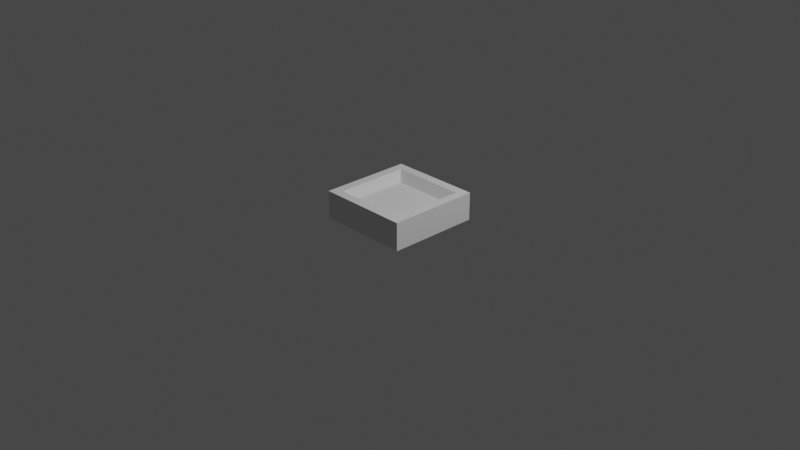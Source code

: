 # Source: tile.blend  (saved by Blender 2.81.16; exported with 4.5.12 LTS)
import bpy
from mathutils import Matrix  # noqa: F401  (used for matrix-valued properties, if any)

bpy.ops.wm.read_factory_settings(use_empty=True)
scene = bpy.context.scene
scene.name = 'Scene'

# ---- collections
col_collection = bpy.data.collections.new('Collection'); scene.collection.children.link(col_collection)

# ---- world
world_world = bpy.data.worlds.new('World'); scene.world = world_world
world_world.use_nodes = True; world_world.node_tree.nodes.clear()
_N = world_world.node_tree.nodes; _L = world_world.node_tree.links
n0 = _N.new('ShaderNodeOutputWorld'); n0.name = 'World Output'; n0.location = (300, 300)
n1 = _N.new('ShaderNodeBackground'); n1.name = 'Background'; n1.location = (10, 300)
n1.inputs[0].default_value = (0.05088, 0.05088, 0.05088, 1.0)
_L.new(n1.outputs[0], n0.inputs[0])
n0.is_active_output = True
world_world.color = (0.05088, 0.05088, 0.05088)
world_world.use_sun_shadow = False
world_world.sun_shadow_jitter_overblur = 0.0

# ---- cameras
cam_camera = bpy.data.cameras.new('Camera')
cam_camera.clip_end = 100.0
cam_camera.ortho_scale = 7.314

# ---- lights
light_light = bpy.data.lights.new('Light', 'POINT')
light_light.transmission_factor = 0.0
light_light.energy = 1000.0
light_light.shadow_soft_size = 0.1
light_light.shadow_maximum_resolution = 0.006
light_light.use_absolute_resolution = True

# ---- meshes
me_plane_009 = bpy.data.meshes.new('Plane.009')
me_plane_009.from_pydata([(-0.32, 0.32, 0.1), (-0.4, 0.4, 0.0), (-0.4, -0.4, 0.0), (-0.32, -0.32, 0.1), (0.4, -0.4, 0.0), (0.32, -0.32, 0.1), (0.4, 0.4, 0.0), (0.32, 0.32, 0.1), (0.32, 0.32, 0.2), (0.4, 0.4, 0.3), (0.4, -0.4, 0.3), (0.32, -0.32, 0.2), (-0.4, -0.4, 0.3), (-0.32, -0.32, 0.2), (-0.4, 0.4, 0.3), (-0.32, 0.32, 0.2), (-0.5, -0.5, 0.0), (0.5, -0.5, 0.0), (-0.5, 0.5, 0.0), (0.5, 0.5, 0.0), (-0.5, 0.5, 0.3), (-0.5, -0.5, 0.3), (0.5, -0.5, 0.3), (0.5, 0.5, 0.3)], [], [(3, 0, 7, 5), (1, 0, 3, 2), (2, 3, 5, 4), (4, 5, 7, 6), (6, 7, 0, 1), (11, 8, 15, 13), (9, 8, 11, 10), (10, 11, 13, 12), (12, 13, 15, 14), (14, 15, 8, 9), (16, 18, 1, 2, 4, 17), (21, 22, 23, 9, 10, 12), (19, 18, 20, 23), (16, 17, 22, 21), (17, 19, 23, 22), (18, 16, 21, 20), (14, 9, 23, 20, 21, 12), (17, 4, 6, 1, 18, 19)])
_uv = me_plane_009.uv_layers.new(name='UVMap')
_uv.uv.foreach_set('vector', [0.1, 0.1, 0.1, 0.9, 0.9, 0.9, 0.9, 0.1, 0.0, 1.0, 0.1, 0.9, 0.1, 0.1, 0.0, 0.0, 0.0, 0.0, 0.1, 0.1, 0.9, 0.1, 1.0, 0.0, 1.0, 0.0, 0.9, 0.1, 0.9, 0.9, 1.0, 1.0, 1.0, 1.0, 0.9, 0.9, 0.1, 0.9, 0.0, 1.0, 0.1, 0.1, 0.1, 0.9, 0.9, 0.9, 0.9, 0.1, 0.0, 1.0, 0.1, 0.9, 0.1, 0.1, 0.0, 0.0, 0.0, 0.0, 0.1, 0.1, 0.9, 0.1, 1.0, 0.0, 1.0, 0.0, 0.9, 0.1, 0.9, 0.9, 1.0, 1.0, 1.0, 1.0, 0.9, 0.9, 0.1, 0.9, 0.0, 1.0, 0.0, 0.0, 0.0, 1.0, 0.1, 0.9, 0.1, 0.1, 0.9, 0.1, 1.0, 0.0, 0.0, 0.0, 1.0, 0.0, 1.0, 1.0, 0.9, 0.9, 0.9, 0.1, 0.1, 0.1, 1.0, 1.0, 0.0, 1.0, 0.0, 1.0, 1.0, 1.0, 0.0, 0.0, 1.0, 0.0, 1.0, 0.0, 0.0, 0.0, 1.0, 0.0, 1.0, 1.0, 1.0, 1.0, 1.0, 0.0, 0.0, 1.0, 0.0, 0.0, 0.0, 0.0, 0.0, 1.0, 0.1, 0.9, 0.9, 0.9, 1.0, 1.0, 0.0, 1.0, 0.0, 0.0, 0.1, 0.1, 1.0, 0.0, 0.9, 0.1, 0.9, 0.9, 0.1, 0.9, 0.0, 1.0, 1.0, 1.0])
me_plane_009.use_remesh_fix_poles = True
me_plane_009.use_remesh_preserve_attributes = False
me_plane_009.use_mirror_vertex_groups = False
me_plane_009.update()

# ---- objects
ob_light = bpy.data.objects.new('Light', light_light)
ob_camera = bpy.data.objects.new('Camera', cam_camera)
ob_plane = bpy.data.objects.new('Plane', me_plane_009)

# ---- transforms, parenting, visibility, modifiers, constraints
ob_light.location = (4.076, 1.005, 5.904)
ob_light.rotation_euler = (0.6503, 0.05522, 1.866)
ob_light.lock_rotations_4d = False
ob_light.empty_display_type = 'ARROWS'
ob_light.color = (0.0, 0.0, 0.0, 0.0)
ob_light.lineart.crease_threshold = 0.0
ob_camera.location = (7.359, -6.926, 4.958)
ob_camera.rotation_euler = (1.109, 0.0, 0.8149)
ob_camera.lock_rotations_4d = False
ob_camera.empty_display_type = 'ARROWS'
ob_camera.color = (0.0, 0.0, 0.0, 0.0)
ob_camera.display_type = 'WIRE'
ob_camera.lineart.crease_threshold = 0.0
ob_plane.location = (0.0, 0.0, 0.0)
ob_plane.lineart.crease_threshold = 0.0

# ---- collection membership
col_collection.objects.link(ob_light)
col_collection.objects.link(ob_camera)
col_collection.objects.link(ob_plane)

# ---- scene / render settings (as saved in the file)
scene.camera = ob_camera
scene.frame_start = 1; scene.frame_end = 250; scene.frame_set(1)
scene.render.engine = 'BLENDER_EEVEE_NEXT'
scene.cycles.use_denoising = False
scene.cycles.samples = 128
scene.cycles.sampling_pattern = 'TABULATED_SOBOL'
scene.cycles.use_adaptive_sampling = False
scene.cycles.use_light_tree = False
scene.view_settings.view_transform = 'Filmic'
bpy.context.view_layer.update()
